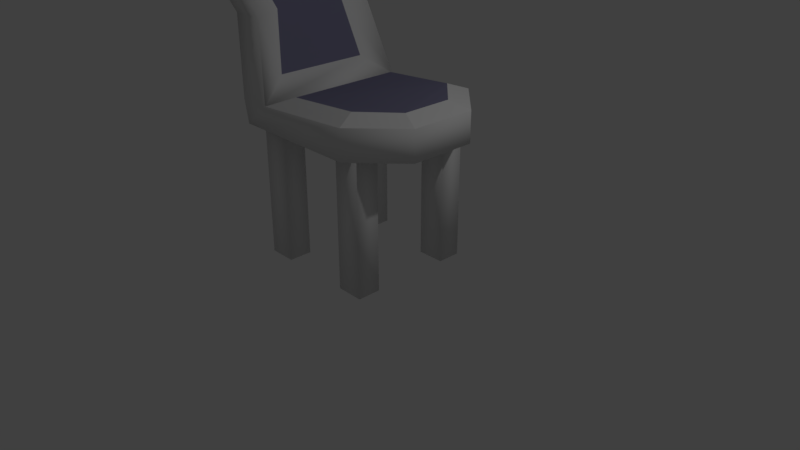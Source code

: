 # Source: chair1.blend  (saved by Blender 2.79.0; exported with 4.5.12 LTS)
import bpy
from mathutils import Matrix  # noqa: F401  (used for matrix-valued properties, if any)

bpy.ops.wm.read_factory_settings(use_empty=True)
scene = bpy.context.scene
scene.name = 'Scene'

# ---- collections
col_collection_1 = bpy.data.collections.new('Collection 1'); scene.collection.children.link(col_collection_1)

# ---- materials (node trees are filled in below, after node groups)
mat_main = bpy.data.materials.new('Main')
mat_main.alpha_threshold = 0.0
mat_main.use_transparent_shadow = False
mat_main.roughness = 0.5
mat_main.line_color = (0.0, 0.0, 0.0, 1.0)
mat_cushion = bpy.data.materials.new('Cushion')
mat_cushion.alpha_threshold = 0.0
mat_cushion.use_transparent_shadow = False
mat_cushion.diffuse_color = (0.2181, 0.2123, 0.3264, 1.0)
mat_cushion.roughness = 0.5

# ---- material node trees

# ---- world
world_world = bpy.data.worlds.new('World'); scene.world = world_world
world_world.color = (0.05088, 0.05088, 0.05088)
world_world.use_sun_shadow = False
world_world.sun_shadow_jitter_overblur = 0.0
world_world.cycles.sampling_method = 'MANUAL'

# ---- cameras
cam_camera = bpy.data.cameras.new('Camera')
cam_camera.clip_end = 100.0
cam_camera.lens = 35.0
cam_camera.sensor_width = 32.0
cam_camera.sensor_height = 18.0
cam_camera.ortho_scale = 7.314
cam_camera.dof.focus_distance = 0.0
cam_camera.dof.aperture_fstop = 128.0

# ---- lights
light_lamp = bpy.data.lights.new('Lamp', 'POINT')
light_lamp.transmission_factor = 0.0
light_lamp.cutoff_distance = 30.0
light_lamp.energy = 100.0
light_lamp.shadow_buffer_clip_start = 1.001
light_lamp.shadow_soft_size = 0.1
light_lamp.shadow_maximum_resolution = 0.006
light_lamp.use_absolute_resolution = True

# ---- meshes
me_cube = bpy.data.meshes.new('Cube')
me_cube.from_pydata([(0.411, 0.8283, 0.04719), (0.411, 0.8283, -1.953), (-1.0, -1.0, -0.1978), (-1.0, 1.0, -0.1978), (0.411, 0.5226, 0.04719), (0.411, 0.5226, -1.953), (-1.06, -1.0, 0.1038), (-1.06, 1.0, 0.1038), (-0.8128, 0.6147, 0.3699), (-0.8128, -0.6147, 0.3699), (-1.007, 0.482, 1.093), (-1.339, 0.8256, 1.051), (-1.007, -0.482, 1.093), (-1.339, -0.8256, 1.051), (-1.013, 0.8465, 1.729), (-1.339, 1.179, 1.668), (-1.013, -0.8465, 1.729), (-1.339, -1.179, 1.668), (-1.013, 0.8465, 2.12), (-1.339, 1.179, 2.394), (-1.013, -0.8465, 2.12), (-1.339, -1.179, 2.394), (-0.381, 0.7416, 0.2172), (-0.381, -0.7416, 0.2172), (-0.9175, 0.8256, 1.051), (-0.9175, -0.8256, 1.051), (-0.9175, 1.179, 1.668), (-0.9175, -1.179, 1.668), (-0.9175, 1.179, 2.394), (-0.9175, -1.179, 2.394), (0.7076, 1.0, -0.1978), (1.271, 0.4366, -0.1978), (1.271, -0.4366, -0.1978), (0.7076, -1.0, -0.1978), (1.013, 0.3296, 0.2835), (0.6006, 0.7416, 0.2916), (0.6006, -0.7416, 0.2916), (1.013, -0.3296, 0.2835), (0.7664, 0.5226, -1.953), (0.7664, 0.5226, 0.04719), (0.7664, 0.8283, -1.953), (0.7664, 0.8283, 0.04719), (-0.9124, 0.8283, 0.04719), (-0.9124, 0.8283, -1.953), (-0.9124, 0.5226, 0.04719), (-0.9124, 0.5226, -1.953), (-0.557, 0.5226, -1.953), (-0.557, 0.5226, 0.04719), (-0.557, 0.8283, -1.953), (-0.557, 0.8283, 0.04719), (0.411, -0.5226, 0.04719), (0.411, -0.5226, -1.953), (0.411, -0.8283, 0.04719), (0.411, -0.8283, -1.953), (0.7664, -0.8283, -1.953), (0.7664, -0.8283, 0.04719), (0.7664, -0.5226, -1.953), (0.7664, -0.5226, 0.04719), (-0.9124, -0.5226, 0.04719), (-0.9124, -0.5226, -1.953), (-0.9124, -0.8283, 0.04719), (-0.9124, -0.8283, -1.953), (-0.557, -0.8283, -1.953), (-0.557, -0.8283, 0.04719), (-0.557, -0.5226, -1.953), (-0.557, -0.5226, 0.04719), (-0.6391, 1.0, 0.1038), (-0.6391, -1.0, 0.1038), (0.7076, 1.0, 0.1978), (1.271, 0.4366, 0.1978), (1.271, -0.4366, 0.1978), (0.7076, -1.0, 0.1978)], [], [(68, 30, 3, 7, 66), (9, 8, 10, 12), (30, 31, 32, 33, 2, 3), (34, 35, 22, 23, 36, 37), (2, 6, 7, 3), (33, 71, 67, 6, 2), (5, 4, 0, 1), (12, 10, 14, 16), (6, 67, 25, 13), (7, 6, 13, 11), (66, 7, 11, 24), (15, 17, 21, 19), (13, 25, 27, 17), (11, 13, 17, 15), (24, 11, 15, 26), (28, 19, 21, 29), (26, 15, 19, 28), (16, 14, 18, 20), (17, 27, 29, 21), (8, 9, 67, 66), (10, 8, 66, 24), (9, 12, 25, 67), (14, 10, 24, 26), (12, 16, 27, 25), (20, 18, 28, 29), (18, 14, 26, 28), (16, 20, 29, 27), (30, 68, 69, 31), (32, 70, 71, 33), (31, 69, 70, 32), (1, 0, 41, 40), (40, 41, 39, 38), (38, 39, 4, 5), (1, 40, 38, 5), (41, 0, 4, 39), (45, 44, 42, 43), (43, 42, 49, 48), (48, 49, 47, 46), (46, 47, 44, 45), (43, 48, 46, 45), (49, 42, 44, 47), (53, 52, 50, 51), (51, 50, 57, 56), (56, 57, 55, 54), (54, 55, 52, 53), (51, 56, 54, 53), (57, 50, 52, 55), (61, 60, 58, 59), (59, 58, 65, 64), (64, 65, 63, 62), (62, 63, 60, 61), (59, 64, 62, 61), (65, 58, 60, 63), (23, 22, 66, 67), (35, 34, 69, 68), (37, 36, 71, 70), (34, 37, 70, 69), (22, 35, 68, 66), (36, 23, 67, 71)])
me_cube.polygons.foreach_set('use_smooth', [1, 1, 0, 0, 1, 1, 1, 1, 1, 1, 1, 1, 1, 1, 1, 0, 1, 1, 1, 1, 1, 1, 1, 1, 1, 1, 1, 1, 1, 1, 1, 1, 1, 1, 1, 1, 1, 1, 1, 1, 1, 1, 1, 1, 1, 1, 1, 1, 1, 1, 1, 1, 1, 0, 0, 0, 0, 0, 0])
me_cube.polygons.foreach_set('material_index', [0, 1, 0, 1, 0, 0, 0, 1, 0, 0, 0, 0, 0, 0, 0, 0, 0, 1, 0, 0, 0, 0, 0, 0, 0, 0, 0, 0, 0, 0, 0, 0, 0, 0, 0, 0, 0, 0, 0, 0, 0, 0, 0, 0, 0, 0, 0, 0, 0, 0, 0, 0, 0, 0, 0, 0, 0, 0, 0])
me_cube.materials.append(mat_main)
me_cube.materials.append(mat_cushion)
me_cube.use_remesh_preserve_volume = False
me_cube.use_remesh_preserve_attributes = False
me_cube.use_mirror_vertex_groups = False
me_cube.update()

# ---- objects
ob_chair1 = bpy.data.objects.new('Chair1', me_cube)
ob_lamp = bpy.data.objects.new('Lamp', light_lamp)
ob_camera = bpy.data.objects.new('Camera', cam_camera)

# ---- transforms, parenting, visibility, modifiers, constraints
ob_chair1.location = (0.0, 0.0, 1.952)
ob_chair1.lock_rotations_4d = False
ob_chair1.empty_display_type = 'ARROWS'
ob_chair1.lineart.crease_threshold = 0.0
ob_lamp.location = (4.076, 1.005, 5.904)
ob_lamp.rotation_euler = (0.6503, 0.05522, 1.866)
ob_lamp.lock_rotations_4d = False
ob_lamp.empty_display_type = 'ARROWS'
ob_lamp.color = (0.0, 0.0, 0.0, 0.0)
ob_lamp.lineart.crease_threshold = 0.0
ob_camera.location = (7.481, -6.508, 5.344)
ob_camera.rotation_euler = (1.109, 0.0, 0.8149)
ob_camera.lock_rotations_4d = False
ob_camera.empty_display_type = 'ARROWS'
ob_camera.color = (0.0, 0.0, 0.0, 0.0)
ob_camera.display_type = 'WIRE'
ob_camera.lineart.crease_threshold = 0.0

# ---- collection membership
col_collection_1.objects.link(ob_chair1)
col_collection_1.objects.link(ob_lamp)
col_collection_1.objects.link(ob_camera)

# ---- scene / render settings (as saved in the file)
scene.camera = ob_camera
scene.frame_start = 1; scene.frame_end = 250; scene.frame_set(1)
scene.render.engine = 'BLENDER_EEVEE_NEXT'
scene.render.resolution_percentage = 50
scene.render.dither_intensity = 0.0
scene.cycles.use_denoising = False
scene.cycles.samples = 128
scene.cycles.sampling_pattern = 'TABULATED_SOBOL'
scene.cycles.use_adaptive_sampling = False
scene.cycles.use_light_tree = False
scene.cycles.blur_glossy = 0.0
scene.cycles.sample_clamp_indirect = 0.0
scene.view_settings.view_transform = 'Standard'
bpy.context.view_layer.update()
